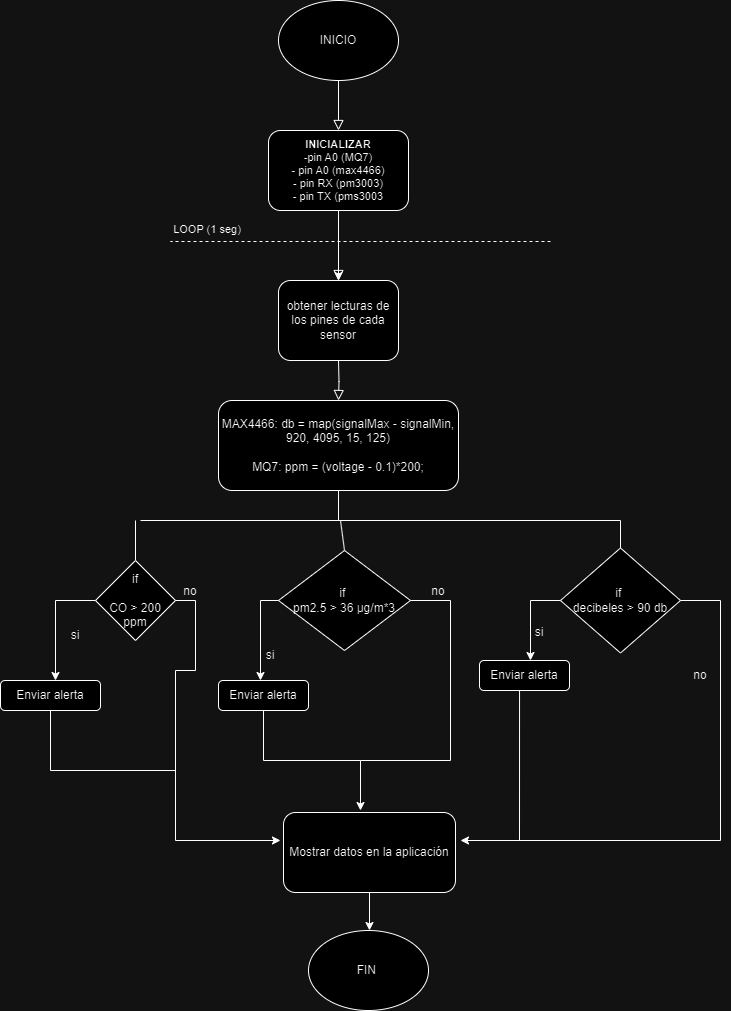

The diagram above was exported from draw.io. Its source (the exported page's mxGraphModel, read from the mxfile embedded in the PNG):
<mxGraphModel dx="1120" dy="426" grid="1" gridSize="10" guides="1" tooltips="1" connect="1" arrows="1" fold="1" page="1" pageScale="1" pageWidth="827" pageHeight="1169" math="0" shadow="0">
  <root>
    <mxCell id="WIyWlLk6GJQsqaUBKTNV-0" />
    <mxCell id="WIyWlLk6GJQsqaUBKTNV-1" parent="WIyWlLk6GJQsqaUBKTNV-0" />
    <mxCell id="WIyWlLk6GJQsqaUBKTNV-2" value="" style="rounded=0;html=1;jettySize=auto;orthogonalLoop=1;fontSize=11;endArrow=block;endFill=0;endSize=8;strokeWidth=1;shadow=0;labelBackgroundColor=none;edgeStyle=orthogonalEdgeStyle;" parent="WIyWlLk6GJQsqaUBKTNV-1" edge="1">
      <mxGeometry relative="1" as="geometry">
        <mxPoint x="338" y="120" as="sourcePoint" />
        <mxPoint x="338" y="170" as="targetPoint" />
      </mxGeometry>
    </mxCell>
    <mxCell id="WIyWlLk6GJQsqaUBKTNV-4" value="" style="rounded=0;html=1;jettySize=auto;orthogonalLoop=1;fontSize=11;endArrow=block;endFill=0;endSize=8;strokeWidth=1;shadow=0;labelBackgroundColor=none;edgeStyle=orthogonalEdgeStyle;" parent="WIyWlLk6GJQsqaUBKTNV-1" edge="1">
      <mxGeometry y="20" relative="1" as="geometry">
        <mxPoint as="offset" />
        <mxPoint x="338" y="250" as="sourcePoint" />
        <mxPoint x="337.9999999999998" y="320.0000000000002" as="targetPoint" />
      </mxGeometry>
    </mxCell>
    <mxCell id="WIyWlLk6GJQsqaUBKTNV-8" value="" style="rounded=0;html=1;jettySize=auto;orthogonalLoop=1;fontSize=11;endArrow=block;endFill=0;endSize=8;strokeWidth=1;shadow=0;labelBackgroundColor=none;edgeStyle=orthogonalEdgeStyle;" parent="WIyWlLk6GJQsqaUBKTNV-1" target="WIyWlLk6GJQsqaUBKTNV-11" edge="1">
      <mxGeometry x="0.3333" y="20" relative="1" as="geometry">
        <mxPoint as="offset" />
        <mxPoint x="337.9999999999998" y="399.9999999999998" as="sourcePoint" />
      </mxGeometry>
    </mxCell>
    <mxCell id="WIyWlLk6GJQsqaUBKTNV-11" value="MAX4466: db = map(signalMax - signalMin, 920, 4095, 15, 125)&lt;div&gt;&lt;br&gt;&lt;/div&gt;&lt;div&gt;MQ7: ppm = (voltage - 0.1)*200;&lt;/div&gt;" style="rounded=1;whiteSpace=wrap;html=1;fontSize=12;glass=0;strokeWidth=1;shadow=0;" parent="WIyWlLk6GJQsqaUBKTNV-1" vertex="1">
      <mxGeometry x="218" y="440" width="240" height="90" as="geometry" />
    </mxCell>
    <mxCell id="XPICR8DcgxXyOPAXqLhe-0" value="INICIO" style="ellipse;whiteSpace=wrap;html=1;" parent="WIyWlLk6GJQsqaUBKTNV-1" vertex="1">
      <mxGeometry x="278" y="40" width="120" height="80" as="geometry" />
    </mxCell>
    <mxCell id="05I1Qad52qRNjN_XQJzg-6" style="edgeStyle=orthogonalEdgeStyle;rounded=0;orthogonalLoop=1;jettySize=auto;html=1;" parent="WIyWlLk6GJQsqaUBKTNV-1" source="05I1Qad52qRNjN_XQJzg-0" edge="1">
      <mxGeometry relative="1" as="geometry">
        <mxPoint x="338" y="320" as="targetPoint" />
      </mxGeometry>
    </mxCell>
    <mxCell id="05I1Qad52qRNjN_XQJzg-0" value="&lt;div style=&quot;font-size: 11px;&quot;&gt;&lt;span style=&quot;background-color: initial;&quot;&gt;&lt;font style=&quot;font-size: 11px;&quot;&gt;&lt;b&gt;INICIALIZAR&lt;/b&gt;&lt;/font&gt;&lt;/span&gt;&lt;/div&gt;&lt;div style=&quot;font-size: 11px;&quot;&gt;&lt;font style=&quot;font-size: 11px;&quot;&gt;&lt;span style=&quot;background-color: initial;&quot;&gt;-pin A0 (MQ7)&lt;/span&gt;&lt;br&gt;&lt;/font&gt;&lt;/div&gt;&lt;div style=&quot;font-size: 11px;&quot;&gt;&lt;div style=&quot;&quot;&gt;&lt;div style=&quot;&quot;&gt;&lt;font style=&quot;font-size: 11px;&quot;&gt;- pin A0 (max4466)&lt;/font&gt;&lt;/div&gt;&lt;div style=&quot;&quot;&gt;&lt;font style=&quot;font-size: 11px;&quot;&gt;- pin RX (pm3003)&lt;/font&gt;&lt;/div&gt;&lt;div style=&quot;&quot;&gt;&lt;font style=&quot;font-size: 11px;&quot;&gt;- pin TX (pms3003&lt;/font&gt;&lt;/div&gt;&lt;/div&gt;&lt;/div&gt;" style="rounded=1;whiteSpace=wrap;html=1;align=center;" parent="WIyWlLk6GJQsqaUBKTNV-1" vertex="1">
      <mxGeometry x="268" y="170" width="140" height="80" as="geometry" />
    </mxCell>
    <mxCell id="05I1Qad52qRNjN_XQJzg-1" value="" style="endArrow=none;dashed=1;html=1;rounded=0;" parent="WIyWlLk6GJQsqaUBKTNV-1" edge="1">
      <mxGeometry width="50" height="50" relative="1" as="geometry">
        <mxPoint x="550" y="281" as="sourcePoint" />
        <mxPoint x="170" y="281" as="targetPoint" />
      </mxGeometry>
    </mxCell>
    <mxCell id="05I1Qad52qRNjN_XQJzg-2" value="&lt;font style=&quot;font-size: 11px;&quot;&gt;LOOP (1 seg)&lt;/font&gt;" style="text;strokeColor=none;align=center;fillColor=none;html=1;verticalAlign=middle;whiteSpace=wrap;rounded=0;strokeWidth=0;" parent="WIyWlLk6GJQsqaUBKTNV-1" vertex="1">
      <mxGeometry x="162" y="254" width="90" height="30" as="geometry" />
    </mxCell>
    <mxCell id="05I1Qad52qRNjN_XQJzg-7" value="obtener lecturas de los pines de cada sensor" style="rounded=1;whiteSpace=wrap;html=1;" parent="WIyWlLk6GJQsqaUBKTNV-1" vertex="1">
      <mxGeometry x="278" y="320" width="120" height="80" as="geometry" />
    </mxCell>
    <mxCell id="05I1Qad52qRNjN_XQJzg-13" value="" style="endArrow=none;html=1;rounded=0;entryX=0.5;entryY=1;entryDx=0;entryDy=0;" parent="WIyWlLk6GJQsqaUBKTNV-1" target="WIyWlLk6GJQsqaUBKTNV-11" edge="1">
      <mxGeometry width="50" height="50" relative="1" as="geometry">
        <mxPoint x="338" y="560" as="sourcePoint" />
        <mxPoint x="350" y="440" as="targetPoint" />
      </mxGeometry>
    </mxCell>
    <mxCell id="05I1Qad52qRNjN_XQJzg-14" value="" style="endArrow=none;html=1;rounded=0;exitX=0.5;exitY=0;exitDx=0;exitDy=0;" parent="WIyWlLk6GJQsqaUBKTNV-1" source="05I1Qad52qRNjN_XQJzg-24" edge="1">
      <mxGeometry width="50" height="50" relative="1" as="geometry">
        <mxPoint x="600" y="560" as="sourcePoint" />
        <mxPoint x="140" y="560" as="targetPoint" />
        <Array as="points">
          <mxPoint x="620" y="560" />
        </Array>
      </mxGeometry>
    </mxCell>
    <mxCell id="05I1Qad52qRNjN_XQJzg-16" value="" style="endArrow=none;html=1;rounded=0;entryX=0.5;entryY=0;entryDx=0;entryDy=0;" parent="WIyWlLk6GJQsqaUBKTNV-1" target="05I1Qad52qRNjN_XQJzg-23" edge="1">
      <mxGeometry width="50" height="50" relative="1" as="geometry">
        <mxPoint x="340" y="560" as="sourcePoint" />
        <mxPoint x="338" y="600" as="targetPoint" />
      </mxGeometry>
    </mxCell>
    <mxCell id="05I1Qad52qRNjN_XQJzg-19" value="" style="endArrow=none;html=1;rounded=0;" parent="WIyWlLk6GJQsqaUBKTNV-1" source="05I1Qad52qRNjN_XQJzg-21" edge="1">
      <mxGeometry width="50" height="50" relative="1" as="geometry">
        <mxPoint x="135" y="560" as="sourcePoint" />
        <mxPoint x="135" y="600" as="targetPoint" />
      </mxGeometry>
    </mxCell>
    <mxCell id="05I1Qad52qRNjN_XQJzg-22" value="" style="endArrow=none;html=1;rounded=0;" parent="WIyWlLk6GJQsqaUBKTNV-1" target="05I1Qad52qRNjN_XQJzg-21" edge="1">
      <mxGeometry width="50" height="50" relative="1" as="geometry">
        <mxPoint x="135" y="560" as="sourcePoint" />
        <mxPoint x="160" y="600" as="targetPoint" />
      </mxGeometry>
    </mxCell>
    <mxCell id="05I1Qad52qRNjN_XQJzg-21" value="if&lt;div&gt;&lt;br&gt;&lt;/div&gt;&lt;div&gt;CO &amp;gt; 200 ppm&lt;/div&gt;" style="rhombus;whiteSpace=wrap;html=1;" parent="WIyWlLk6GJQsqaUBKTNV-1" vertex="1">
      <mxGeometry x="95" y="600" width="80" height="80" as="geometry" />
    </mxCell>
    <mxCell id="05I1Qad52qRNjN_XQJzg-23" value="if&amp;nbsp;&lt;div&gt;pm2.5 &amp;gt; 36&amp;nbsp;µg/m*3&lt;/div&gt;" style="rhombus;whiteSpace=wrap;html=1;" parent="WIyWlLk6GJQsqaUBKTNV-1" vertex="1">
      <mxGeometry x="278" y="590" width="132" height="100" as="geometry" />
    </mxCell>
    <mxCell id="05I1Qad52qRNjN_XQJzg-24" value="if&amp;nbsp;&lt;div&gt;decibeles &amp;gt; 90 db&lt;/div&gt;" style="rhombus;whiteSpace=wrap;html=1;" parent="WIyWlLk6GJQsqaUBKTNV-1" vertex="1">
      <mxGeometry x="560" y="587.5" width="120" height="105" as="geometry" />
    </mxCell>
    <mxCell id="05I1Qad52qRNjN_XQJzg-25" value="" style="endArrow=classic;html=1;rounded=0;exitX=1;exitY=0.5;exitDx=0;exitDy=0;" parent="WIyWlLk6GJQsqaUBKTNV-1" source="05I1Qad52qRNjN_XQJzg-21" edge="1">
      <mxGeometry width="50" height="50" relative="1" as="geometry">
        <mxPoint x="185" y="690" as="sourcePoint" />
        <mxPoint x="280" y="880" as="targetPoint" />
        <Array as="points">
          <mxPoint x="195" y="640" />
          <mxPoint x="195" y="710" />
          <mxPoint x="175" y="710" />
          <mxPoint x="175" y="880" />
        </Array>
      </mxGeometry>
    </mxCell>
    <mxCell id="05I1Qad52qRNjN_XQJzg-26" value="" style="endArrow=classic;html=1;rounded=0;exitX=0;exitY=0.5;exitDx=0;exitDy=0;" parent="WIyWlLk6GJQsqaUBKTNV-1" source="05I1Qad52qRNjN_XQJzg-21" edge="1">
      <mxGeometry width="50" height="50" relative="1" as="geometry">
        <mxPoint x="55" y="850" as="sourcePoint" />
        <mxPoint x="55" y="720" as="targetPoint" />
        <Array as="points">
          <mxPoint x="55" y="640" />
        </Array>
      </mxGeometry>
    </mxCell>
    <mxCell id="05I1Qad52qRNjN_XQJzg-27" value="si" style="text;html=1;align=center;verticalAlign=middle;whiteSpace=wrap;rounded=0;" parent="WIyWlLk6GJQsqaUBKTNV-1" vertex="1">
      <mxGeometry x="45" y="660" width="60" height="30" as="geometry" />
    </mxCell>
    <mxCell id="05I1Qad52qRNjN_XQJzg-28" value="no" style="text;html=1;align=center;verticalAlign=middle;whiteSpace=wrap;rounded=0;" parent="WIyWlLk6GJQsqaUBKTNV-1" vertex="1">
      <mxGeometry x="160" y="616" width="60" height="30" as="geometry" />
    </mxCell>
    <mxCell id="05I1Qad52qRNjN_XQJzg-32" value="" style="endArrow=none;html=1;rounded=0;entryX=0.5;entryY=1;entryDx=0;entryDy=0;" parent="WIyWlLk6GJQsqaUBKTNV-1" source="05I1Qad52qRNjN_XQJzg-30" edge="1">
      <mxGeometry width="50" height="50" relative="1" as="geometry">
        <mxPoint x="175" y="810" as="sourcePoint" />
        <mxPoint x="55" y="750" as="targetPoint" />
        <Array as="points" />
      </mxGeometry>
    </mxCell>
    <mxCell id="05I1Qad52qRNjN_XQJzg-36" value="" style="endArrow=none;html=1;rounded=0;entryX=0.5;entryY=1;entryDx=0;entryDy=0;" parent="WIyWlLk6GJQsqaUBKTNV-1" target="05I1Qad52qRNjN_XQJzg-30" edge="1">
      <mxGeometry width="50" height="50" relative="1" as="geometry">
        <mxPoint x="175" y="810" as="sourcePoint" />
        <mxPoint x="55" y="750" as="targetPoint" />
        <Array as="points">
          <mxPoint x="50" y="810" />
        </Array>
      </mxGeometry>
    </mxCell>
    <mxCell id="05I1Qad52qRNjN_XQJzg-30" value="Enviar alerta" style="rounded=1;whiteSpace=wrap;html=1;" parent="WIyWlLk6GJQsqaUBKTNV-1" vertex="1">
      <mxGeometry y="720" width="100" height="30" as="geometry" />
    </mxCell>
    <mxCell id="05I1Qad52qRNjN_XQJzg-38" value="" style="endArrow=classic;html=1;rounded=0;exitX=0;exitY=0.5;exitDx=0;exitDy=0;" parent="WIyWlLk6GJQsqaUBKTNV-1" source="05I1Qad52qRNjN_XQJzg-23" edge="1">
      <mxGeometry width="50" height="50" relative="1" as="geometry">
        <mxPoint x="310" y="710" as="sourcePoint" />
        <mxPoint x="260" y="720" as="targetPoint" />
        <Array as="points">
          <mxPoint x="260" y="640" />
        </Array>
      </mxGeometry>
    </mxCell>
    <mxCell id="05I1Qad52qRNjN_XQJzg-39" value="si" style="text;html=1;align=center;verticalAlign=middle;whiteSpace=wrap;rounded=0;" parent="WIyWlLk6GJQsqaUBKTNV-1" vertex="1">
      <mxGeometry x="240" y="680" width="60" height="30" as="geometry" />
    </mxCell>
    <mxCell id="05I1Qad52qRNjN_XQJzg-40" value="" style="endArrow=classic;html=1;rounded=0;exitX=1;exitY=0.5;exitDx=0;exitDy=0;" parent="WIyWlLk6GJQsqaUBKTNV-1" source="05I1Qad52qRNjN_XQJzg-23" edge="1">
      <mxGeometry width="50" height="50" relative="1" as="geometry">
        <mxPoint x="310" y="710" as="sourcePoint" />
        <mxPoint x="360" y="850" as="targetPoint" />
        <Array as="points">
          <mxPoint x="450" y="640" />
          <mxPoint x="450" y="800" />
          <mxPoint x="360" y="800" />
        </Array>
      </mxGeometry>
    </mxCell>
    <mxCell id="05I1Qad52qRNjN_XQJzg-41" value="no" style="text;html=1;align=center;verticalAlign=middle;whiteSpace=wrap;rounded=0;" parent="WIyWlLk6GJQsqaUBKTNV-1" vertex="1">
      <mxGeometry x="408" y="616" width="60" height="30" as="geometry" />
    </mxCell>
    <mxCell id="05I1Qad52qRNjN_XQJzg-42" value="Enviar alerta" style="rounded=1;whiteSpace=wrap;html=1;" parent="WIyWlLk6GJQsqaUBKTNV-1" vertex="1">
      <mxGeometry x="218" y="720" width="90" height="30" as="geometry" />
    </mxCell>
    <mxCell id="05I1Qad52qRNjN_XQJzg-43" value="" style="endArrow=none;html=1;rounded=0;exitX=0.5;exitY=1;exitDx=0;exitDy=0;" parent="WIyWlLk6GJQsqaUBKTNV-1" source="05I1Qad52qRNjN_XQJzg-42" edge="1">
      <mxGeometry width="50" height="50" relative="1" as="geometry">
        <mxPoint x="210" y="740" as="sourcePoint" />
        <mxPoint x="360" y="800" as="targetPoint" />
        <Array as="points">
          <mxPoint x="263" y="800" />
          <mxPoint x="360" y="800" />
        </Array>
      </mxGeometry>
    </mxCell>
    <mxCell id="05I1Qad52qRNjN_XQJzg-44" value="" style="endArrow=classic;html=1;rounded=0;exitX=0;exitY=0.5;exitDx=0;exitDy=0;" parent="WIyWlLk6GJQsqaUBKTNV-1" source="05I1Qad52qRNjN_XQJzg-24" edge="1">
      <mxGeometry width="50" height="50" relative="1" as="geometry">
        <mxPoint x="340" y="630" as="sourcePoint" />
        <mxPoint x="530" y="700" as="targetPoint" />
        <Array as="points">
          <mxPoint x="530" y="640" />
        </Array>
      </mxGeometry>
    </mxCell>
    <mxCell id="05I1Qad52qRNjN_XQJzg-45" value="si" style="text;html=1;align=center;verticalAlign=middle;whiteSpace=wrap;rounded=0;" parent="WIyWlLk6GJQsqaUBKTNV-1" vertex="1">
      <mxGeometry x="509" y="657" width="60" height="30" as="geometry" />
    </mxCell>
    <mxCell id="05I1Qad52qRNjN_XQJzg-46" value="Enviar alerta" style="rounded=1;whiteSpace=wrap;html=1;" parent="WIyWlLk6GJQsqaUBKTNV-1" vertex="1">
      <mxGeometry x="479" y="700" width="90" height="30" as="geometry" />
    </mxCell>
    <mxCell id="05I1Qad52qRNjN_XQJzg-47" value="" style="endArrow=classic;html=1;rounded=0;exitX=1;exitY=0.5;exitDx=0;exitDy=0;" parent="WIyWlLk6GJQsqaUBKTNV-1" source="05I1Qad52qRNjN_XQJzg-24" edge="1">
      <mxGeometry width="50" height="50" relative="1" as="geometry">
        <mxPoint x="630" y="650" as="sourcePoint" />
        <mxPoint x="460" y="880" as="targetPoint" />
        <Array as="points">
          <mxPoint x="720" y="640" />
          <mxPoint x="720" y="880" />
        </Array>
      </mxGeometry>
    </mxCell>
    <mxCell id="05I1Qad52qRNjN_XQJzg-48" value="" style="endArrow=none;html=1;rounded=0;entryX=0.445;entryY=1.016;entryDx=0;entryDy=0;entryPerimeter=0;" parent="WIyWlLk6GJQsqaUBKTNV-1" target="05I1Qad52qRNjN_XQJzg-46" edge="1">
      <mxGeometry width="50" height="50" relative="1" as="geometry">
        <mxPoint x="519" y="880" as="sourcePoint" />
        <mxPoint x="640" y="820" as="targetPoint" />
      </mxGeometry>
    </mxCell>
    <mxCell id="05I1Qad52qRNjN_XQJzg-49" value="no" style="text;html=1;align=center;verticalAlign=middle;whiteSpace=wrap;rounded=0;" parent="WIyWlLk6GJQsqaUBKTNV-1" vertex="1">
      <mxGeometry x="670" y="700" width="60" height="30" as="geometry" />
    </mxCell>
    <mxCell id="05I1Qad52qRNjN_XQJzg-52" value="Mostrar datos en la aplicación" style="rounded=1;whiteSpace=wrap;html=1;" parent="WIyWlLk6GJQsqaUBKTNV-1" vertex="1">
      <mxGeometry x="283" y="852" width="172" height="80" as="geometry" />
    </mxCell>
    <mxCell id="05I1Qad52qRNjN_XQJzg-54" value="" style="endArrow=classic;html=1;rounded=0;exitX=0.5;exitY=1;exitDx=0;exitDy=0;" parent="WIyWlLk6GJQsqaUBKTNV-1" source="05I1Qad52qRNjN_XQJzg-52" edge="1">
      <mxGeometry width="50" height="50" relative="1" as="geometry">
        <mxPoint x="410" y="930" as="sourcePoint" />
        <mxPoint x="369" y="970" as="targetPoint" />
      </mxGeometry>
    </mxCell>
    <mxCell id="05I1Qad52qRNjN_XQJzg-55" value="FIN&amp;nbsp;" style="ellipse;whiteSpace=wrap;html=1;" parent="WIyWlLk6GJQsqaUBKTNV-1" vertex="1">
      <mxGeometry x="308" y="970" width="120" height="80" as="geometry" />
    </mxCell>
  </root>
</mxGraphModel>